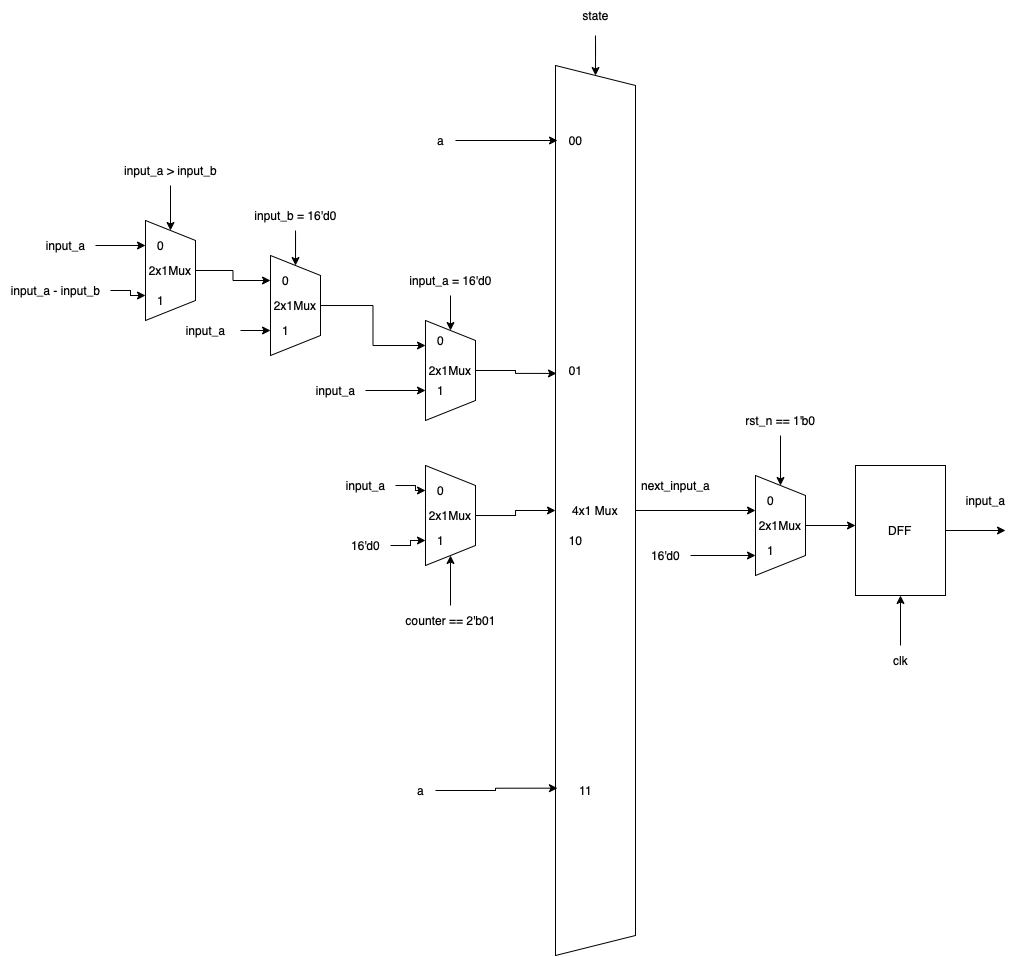

The diagram above was exported from draw.io. Its source (the exported page's mxGraphModel, read from the mxfile embedded in the PNG):
<mxGraphModel dx="1645" dy="445" grid="1" gridSize="10" guides="1" tooltips="1" connect="1" arrows="1" fold="1" page="1" pageScale="1" pageWidth="827" pageHeight="1169" math="0" shadow="0">
  <root>
    <mxCell id="0" />
    <mxCell id="1" parent="0" />
    <mxCell id="kqxI11L9hUcq24fUefLl-1" style="edgeStyle=orthogonalEdgeStyle;rounded=0;orthogonalLoop=1;jettySize=auto;html=1;" edge="1" parent="1" source="kqxI11L9hUcq24fUefLl-2">
      <mxGeometry relative="1" as="geometry">
        <mxPoint x="600" y="524.9999999999998" as="targetPoint" />
        <Array as="points">
          <mxPoint x="540" y="525" />
          <mxPoint x="540" y="525" />
        </Array>
      </mxGeometry>
    </mxCell>
    <mxCell id="kqxI11L9hUcq24fUefLl-2" value="4x1 Mux" style="shape=trapezoid;perimeter=trapezoidPerimeter;whiteSpace=wrap;html=1;fixedSize=1;direction=south;" vertex="1" parent="1">
      <mxGeometry x="400" y="80" width="80" height="890" as="geometry" />
    </mxCell>
    <mxCell id="kqxI11L9hUcq24fUefLl-3" style="edgeStyle=orthogonalEdgeStyle;rounded=0;orthogonalLoop=1;jettySize=auto;html=1;entryX=0.346;entryY=0.988;entryDx=0;entryDy=0;entryPerimeter=0;" edge="1" parent="1" source="kqxI11L9hUcq24fUefLl-4" target="kqxI11L9hUcq24fUefLl-2">
      <mxGeometry relative="1" as="geometry" />
    </mxCell>
    <mxCell id="kqxI11L9hUcq24fUefLl-4" value="2x1Mux" style="shape=trapezoid;perimeter=trapezoidPerimeter;whiteSpace=wrap;html=1;fixedSize=1;direction=south;" vertex="1" parent="1">
      <mxGeometry x="270" y="335" width="50" height="100" as="geometry" />
    </mxCell>
    <mxCell id="kqxI11L9hUcq24fUefLl-5" style="edgeStyle=orthogonalEdgeStyle;rounded=0;orthogonalLoop=1;jettySize=auto;html=1;" edge="1" parent="1" source="kqxI11L9hUcq24fUefLl-6" target="kqxI11L9hUcq24fUefLl-4">
      <mxGeometry relative="1" as="geometry" />
    </mxCell>
    <mxCell id="kqxI11L9hUcq24fUefLl-6" value="input_a = 16'd0" style="text;html=1;align=center;verticalAlign=middle;resizable=0;points=[];autosize=1;strokeColor=none;fillColor=none;" vertex="1" parent="1">
      <mxGeometry x="240" y="280" width="110" height="30" as="geometry" />
    </mxCell>
    <mxCell id="kqxI11L9hUcq24fUefLl-7" style="edgeStyle=orthogonalEdgeStyle;rounded=0;orthogonalLoop=1;jettySize=auto;html=1;entryX=0.25;entryY=1;entryDx=0;entryDy=0;" edge="1" parent="1" source="kqxI11L9hUcq24fUefLl-8" target="kqxI11L9hUcq24fUefLl-4">
      <mxGeometry relative="1" as="geometry" />
    </mxCell>
    <mxCell id="kqxI11L9hUcq24fUefLl-8" value="2x1Mux" style="shape=trapezoid;perimeter=trapezoidPerimeter;whiteSpace=wrap;html=1;fixedSize=1;direction=south;" vertex="1" parent="1">
      <mxGeometry x="115" y="270" width="50" height="100" as="geometry" />
    </mxCell>
    <mxCell id="kqxI11L9hUcq24fUefLl-9" style="edgeStyle=orthogonalEdgeStyle;rounded=0;orthogonalLoop=1;jettySize=auto;html=1;" edge="1" parent="1" source="kqxI11L9hUcq24fUefLl-10" target="kqxI11L9hUcq24fUefLl-8">
      <mxGeometry relative="1" as="geometry" />
    </mxCell>
    <mxCell id="kqxI11L9hUcq24fUefLl-10" value="input_b = 16'd0" style="text;html=1;align=center;verticalAlign=middle;resizable=0;points=[];autosize=1;strokeColor=none;fillColor=none;" vertex="1" parent="1">
      <mxGeometry x="85" y="215" width="110" height="30" as="geometry" />
    </mxCell>
    <mxCell id="kqxI11L9hUcq24fUefLl-11" style="edgeStyle=orthogonalEdgeStyle;rounded=0;orthogonalLoop=1;jettySize=auto;html=1;entryX=0.75;entryY=1;entryDx=0;entryDy=0;" edge="1" parent="1" target="kqxI11L9hUcq24fUefLl-8">
      <mxGeometry relative="1" as="geometry">
        <mxPoint x="85" y="345" as="sourcePoint" />
      </mxGeometry>
    </mxCell>
    <mxCell id="kqxI11L9hUcq24fUefLl-12" value="0" style="text;html=1;align=center;verticalAlign=middle;resizable=0;points=[];autosize=1;strokeColor=none;fillColor=none;" vertex="1" parent="1">
      <mxGeometry x="115" y="280" width="30" height="30" as="geometry" />
    </mxCell>
    <mxCell id="kqxI11L9hUcq24fUefLl-13" value="1" style="text;html=1;align=center;verticalAlign=middle;resizable=0;points=[];autosize=1;strokeColor=none;fillColor=none;" vertex="1" parent="1">
      <mxGeometry x="115" y="330" width="30" height="30" as="geometry" />
    </mxCell>
    <mxCell id="kqxI11L9hUcq24fUefLl-14" style="edgeStyle=orthogonalEdgeStyle;rounded=0;orthogonalLoop=1;jettySize=auto;html=1;entryX=0.75;entryY=1;entryDx=0;entryDy=0;" edge="1" parent="1" source="kqxI11L9hUcq24fUefLl-15">
      <mxGeometry relative="1" as="geometry">
        <mxPoint x="270" y="404.9999999999998" as="targetPoint" />
      </mxGeometry>
    </mxCell>
    <mxCell id="kqxI11L9hUcq24fUefLl-15" value="input_a" style="text;html=1;align=center;verticalAlign=middle;resizable=0;points=[];autosize=1;strokeColor=none;fillColor=none;" vertex="1" parent="1">
      <mxGeometry x="150" y="390" width="60" height="30" as="geometry" />
    </mxCell>
    <mxCell id="kqxI11L9hUcq24fUefLl-16" value="1" style="text;html=1;align=center;verticalAlign=middle;resizable=0;points=[];autosize=1;strokeColor=none;fillColor=none;" vertex="1" parent="1">
      <mxGeometry x="270" y="390" width="30" height="30" as="geometry" />
    </mxCell>
    <mxCell id="kqxI11L9hUcq24fUefLl-17" value="0" style="text;html=1;align=center;verticalAlign=middle;resizable=0;points=[];autosize=1;strokeColor=none;fillColor=none;" vertex="1" parent="1">
      <mxGeometry x="270" y="340" width="30" height="30" as="geometry" />
    </mxCell>
    <mxCell id="kqxI11L9hUcq24fUefLl-18" style="edgeStyle=orthogonalEdgeStyle;rounded=0;orthogonalLoop=1;jettySize=auto;html=1;entryX=0.5;entryY=1;entryDx=0;entryDy=0;" edge="1" parent="1" source="kqxI11L9hUcq24fUefLl-19" target="kqxI11L9hUcq24fUefLl-2">
      <mxGeometry relative="1" as="geometry" />
    </mxCell>
    <mxCell id="kqxI11L9hUcq24fUefLl-19" value="2x1Mux" style="shape=trapezoid;perimeter=trapezoidPerimeter;whiteSpace=wrap;html=1;fixedSize=1;direction=south;" vertex="1" parent="1">
      <mxGeometry x="270" y="480" width="50" height="100" as="geometry" />
    </mxCell>
    <mxCell id="kqxI11L9hUcq24fUefLl-20" style="edgeStyle=orthogonalEdgeStyle;rounded=0;orthogonalLoop=1;jettySize=auto;html=1;entryX=1;entryY=0.5;entryDx=0;entryDy=0;" edge="1" parent="1" source="kqxI11L9hUcq24fUefLl-21" target="kqxI11L9hUcq24fUefLl-19">
      <mxGeometry relative="1" as="geometry" />
    </mxCell>
    <mxCell id="kqxI11L9hUcq24fUefLl-21" value="counter == 2'b01" style="text;html=1;align=center;verticalAlign=middle;resizable=0;points=[];autosize=1;strokeColor=none;fillColor=none;" vertex="1" parent="1">
      <mxGeometry x="240" y="620" width="110" height="30" as="geometry" />
    </mxCell>
    <mxCell id="kqxI11L9hUcq24fUefLl-22" style="edgeStyle=orthogonalEdgeStyle;rounded=0;orthogonalLoop=1;jettySize=auto;html=1;entryX=0.25;entryY=1;entryDx=0;entryDy=0;" edge="1" parent="1" source="kqxI11L9hUcq24fUefLl-23" target="kqxI11L9hUcq24fUefLl-19">
      <mxGeometry relative="1" as="geometry" />
    </mxCell>
    <mxCell id="kqxI11L9hUcq24fUefLl-23" value="input_a" style="text;html=1;align=center;verticalAlign=middle;resizable=0;points=[];autosize=1;strokeColor=none;fillColor=none;" vertex="1" parent="1">
      <mxGeometry x="180" y="485" width="60" height="30" as="geometry" />
    </mxCell>
    <mxCell id="kqxI11L9hUcq24fUefLl-24" style="edgeStyle=orthogonalEdgeStyle;rounded=0;orthogonalLoop=1;jettySize=auto;html=1;entryX=0.75;entryY=1;entryDx=0;entryDy=0;" edge="1" parent="1" source="kqxI11L9hUcq24fUefLl-25" target="kqxI11L9hUcq24fUefLl-19">
      <mxGeometry relative="1" as="geometry" />
    </mxCell>
    <mxCell id="kqxI11L9hUcq24fUefLl-25" value="16'd0" style="text;html=1;align=center;verticalAlign=middle;resizable=0;points=[];autosize=1;strokeColor=none;fillColor=none;" vertex="1" parent="1">
      <mxGeometry x="185" y="545" width="50" height="30" as="geometry" />
    </mxCell>
    <mxCell id="kqxI11L9hUcq24fUefLl-26" style="edgeStyle=orthogonalEdgeStyle;rounded=0;orthogonalLoop=1;jettySize=auto;html=1;" edge="1" parent="1" target="kqxI11L9hUcq24fUefLl-2">
      <mxGeometry relative="1" as="geometry">
        <mxPoint x="440" y="50" as="sourcePoint" />
      </mxGeometry>
    </mxCell>
    <mxCell id="kqxI11L9hUcq24fUefLl-27" value="00" style="text;html=1;align=center;verticalAlign=middle;resizable=0;points=[];autosize=1;strokeColor=none;fillColor=none;" vertex="1" parent="1">
      <mxGeometry x="400" y="140" width="40" height="30" as="geometry" />
    </mxCell>
    <mxCell id="kqxI11L9hUcq24fUefLl-28" value="01" style="text;html=1;align=center;verticalAlign=middle;resizable=0;points=[];autosize=1;strokeColor=none;fillColor=none;" vertex="1" parent="1">
      <mxGeometry x="400" y="370" width="40" height="30" as="geometry" />
    </mxCell>
    <mxCell id="kqxI11L9hUcq24fUefLl-29" value="10" style="text;html=1;align=center;verticalAlign=middle;resizable=0;points=[];autosize=1;strokeColor=none;fillColor=none;" vertex="1" parent="1">
      <mxGeometry x="400" y="540" width="40" height="30" as="geometry" />
    </mxCell>
    <mxCell id="kqxI11L9hUcq24fUefLl-30" value="11" style="text;html=1;align=center;verticalAlign=middle;resizable=0;points=[];autosize=1;strokeColor=none;fillColor=none;" vertex="1" parent="1">
      <mxGeometry x="410" y="790" width="40" height="30" as="geometry" />
    </mxCell>
    <mxCell id="kqxI11L9hUcq24fUefLl-31" value="next_input_a" style="text;html=1;align=center;verticalAlign=middle;resizable=0;points=[];autosize=1;strokeColor=none;fillColor=none;" vertex="1" parent="1">
      <mxGeometry x="475" y="485" width="90" height="30" as="geometry" />
    </mxCell>
    <mxCell id="kqxI11L9hUcq24fUefLl-32" style="edgeStyle=orthogonalEdgeStyle;rounded=0;orthogonalLoop=1;jettySize=auto;html=1;" edge="1" parent="1" source="kqxI11L9hUcq24fUefLl-33">
      <mxGeometry relative="1" as="geometry">
        <mxPoint x="600" y="569.9999999999998" as="targetPoint" />
      </mxGeometry>
    </mxCell>
    <mxCell id="kqxI11L9hUcq24fUefLl-33" value="16'd0" style="text;html=1;align=center;verticalAlign=middle;resizable=0;points=[];autosize=1;strokeColor=none;fillColor=none;" vertex="1" parent="1">
      <mxGeometry x="485" y="555" width="50" height="30" as="geometry" />
    </mxCell>
    <mxCell id="kqxI11L9hUcq24fUefLl-34" value="0" style="text;html=1;align=center;verticalAlign=middle;resizable=0;points=[];autosize=1;strokeColor=none;fillColor=none;" vertex="1" parent="1">
      <mxGeometry x="270" y="490" width="30" height="30" as="geometry" />
    </mxCell>
    <mxCell id="kqxI11L9hUcq24fUefLl-35" value="1" style="text;html=1;align=center;verticalAlign=middle;resizable=0;points=[];autosize=1;strokeColor=none;fillColor=none;" vertex="1" parent="1">
      <mxGeometry x="270" y="540" width="30" height="30" as="geometry" />
    </mxCell>
    <mxCell id="kqxI11L9hUcq24fUefLl-36" style="edgeStyle=orthogonalEdgeStyle;rounded=0;orthogonalLoop=1;jettySize=auto;html=1;" edge="1" parent="1" source="kqxI11L9hUcq24fUefLl-37">
      <mxGeometry relative="1" as="geometry">
        <mxPoint x="700" y="539.9999999999998" as="targetPoint" />
      </mxGeometry>
    </mxCell>
    <mxCell id="kqxI11L9hUcq24fUefLl-37" value="2x1Mux" style="shape=trapezoid;perimeter=trapezoidPerimeter;whiteSpace=wrap;html=1;fixedSize=1;direction=south;" vertex="1" parent="1">
      <mxGeometry x="600" y="490" width="50" height="100" as="geometry" />
    </mxCell>
    <mxCell id="kqxI11L9hUcq24fUefLl-38" value="0" style="text;html=1;align=center;verticalAlign=middle;resizable=0;points=[];autosize=1;strokeColor=none;fillColor=none;" vertex="1" parent="1">
      <mxGeometry x="600" y="500" width="30" height="30" as="geometry" />
    </mxCell>
    <mxCell id="kqxI11L9hUcq24fUefLl-39" value="1" style="text;html=1;align=center;verticalAlign=middle;resizable=0;points=[];autosize=1;strokeColor=none;fillColor=none;" vertex="1" parent="1">
      <mxGeometry x="600" y="550" width="30" height="30" as="geometry" />
    </mxCell>
    <mxCell id="kqxI11L9hUcq24fUefLl-40" style="edgeStyle=orthogonalEdgeStyle;rounded=0;orthogonalLoop=1;jettySize=auto;html=1;" edge="1" parent="1" source="kqxI11L9hUcq24fUefLl-41" target="kqxI11L9hUcq24fUefLl-37">
      <mxGeometry relative="1" as="geometry" />
    </mxCell>
    <mxCell id="kqxI11L9hUcq24fUefLl-41" value="rst_n == 1'b0" style="text;html=1;align=center;verticalAlign=middle;resizable=0;points=[];autosize=1;strokeColor=none;fillColor=none;" vertex="1" parent="1">
      <mxGeometry x="580" y="420" width="90" height="30" as="geometry" />
    </mxCell>
    <mxCell id="kqxI11L9hUcq24fUefLl-42" style="edgeStyle=orthogonalEdgeStyle;rounded=0;orthogonalLoop=1;jettySize=auto;html=1;" edge="1" parent="1" source="kqxI11L9hUcq24fUefLl-43">
      <mxGeometry relative="1" as="geometry">
        <mxPoint x="850" y="544.9999999999998" as="targetPoint" />
      </mxGeometry>
    </mxCell>
    <mxCell id="kqxI11L9hUcq24fUefLl-43" value="DFF" style="rounded=0;whiteSpace=wrap;html=1;" vertex="1" parent="1">
      <mxGeometry x="700" y="480" width="90" height="130" as="geometry" />
    </mxCell>
    <mxCell id="kqxI11L9hUcq24fUefLl-44" style="edgeStyle=orthogonalEdgeStyle;rounded=0;orthogonalLoop=1;jettySize=auto;html=1;entryX=0.5;entryY=1;entryDx=0;entryDy=0;" edge="1" parent="1" source="kqxI11L9hUcq24fUefLl-45" target="kqxI11L9hUcq24fUefLl-43">
      <mxGeometry relative="1" as="geometry" />
    </mxCell>
    <mxCell id="kqxI11L9hUcq24fUefLl-45" value="clk" style="text;html=1;align=center;verticalAlign=middle;resizable=0;points=[];autosize=1;strokeColor=none;fillColor=none;" vertex="1" parent="1">
      <mxGeometry x="725" y="660" width="40" height="30" as="geometry" />
    </mxCell>
    <mxCell id="kqxI11L9hUcq24fUefLl-47" style="edgeStyle=orthogonalEdgeStyle;rounded=0;orthogonalLoop=1;jettySize=auto;html=1;entryX=0.05;entryY=0.5;entryDx=0;entryDy=0;entryPerimeter=0;" edge="1" parent="1" source="kqxI11L9hUcq24fUefLl-48" target="kqxI11L9hUcq24fUefLl-27">
      <mxGeometry relative="1" as="geometry" />
    </mxCell>
    <mxCell id="kqxI11L9hUcq24fUefLl-48" value="a" style="text;html=1;align=center;verticalAlign=middle;resizable=0;points=[];autosize=1;strokeColor=none;fillColor=none;" vertex="1" parent="1">
      <mxGeometry x="270" y="140" width="30" height="30" as="geometry" />
    </mxCell>
    <mxCell id="kqxI11L9hUcq24fUefLl-49" style="edgeStyle=orthogonalEdgeStyle;rounded=0;orthogonalLoop=1;jettySize=auto;html=1;entryX=0.812;entryY=0.975;entryDx=0;entryDy=0;entryPerimeter=0;" edge="1" parent="1" source="kqxI11L9hUcq24fUefLl-50" target="kqxI11L9hUcq24fUefLl-2">
      <mxGeometry relative="1" as="geometry" />
    </mxCell>
    <mxCell id="kqxI11L9hUcq24fUefLl-50" value="a" style="text;html=1;align=center;verticalAlign=middle;resizable=0;points=[];autosize=1;strokeColor=none;fillColor=none;" vertex="1" parent="1">
      <mxGeometry x="250" y="790" width="30" height="30" as="geometry" />
    </mxCell>
    <mxCell id="kqxI11L9hUcq24fUefLl-51" value="state" style="text;html=1;align=center;verticalAlign=middle;resizable=0;points=[];autosize=1;strokeColor=none;fillColor=none;" vertex="1" parent="1">
      <mxGeometry x="415" y="15" width="50" height="30" as="geometry" />
    </mxCell>
    <mxCell id="kqxI11L9hUcq24fUefLl-52" value="input_a" style="text;html=1;align=center;verticalAlign=middle;resizable=0;points=[];autosize=1;strokeColor=none;fillColor=none;" vertex="1" parent="1">
      <mxGeometry x="20" y="330" width="60" height="30" as="geometry" />
    </mxCell>
    <mxCell id="kqxI11L9hUcq24fUefLl-55" value="input_a" style="text;html=1;align=center;verticalAlign=middle;resizable=0;points=[];autosize=1;strokeColor=none;fillColor=none;" vertex="1" parent="1">
      <mxGeometry x="800" y="500" width="60" height="30" as="geometry" />
    </mxCell>
    <mxCell id="kqxI11L9hUcq24fUefLl-57" style="edgeStyle=orthogonalEdgeStyle;rounded=0;orthogonalLoop=1;jettySize=auto;html=1;" edge="1" parent="1" source="kqxI11L9hUcq24fUefLl-56" target="kqxI11L9hUcq24fUefLl-12">
      <mxGeometry relative="1" as="geometry" />
    </mxCell>
    <mxCell id="kqxI11L9hUcq24fUefLl-56" value="2x1Mux" style="shape=trapezoid;perimeter=trapezoidPerimeter;whiteSpace=wrap;html=1;fixedSize=1;direction=south;" vertex="1" parent="1">
      <mxGeometry x="-10" y="235" width="50" height="100" as="geometry" />
    </mxCell>
    <mxCell id="kqxI11L9hUcq24fUefLl-59" style="edgeStyle=orthogonalEdgeStyle;rounded=0;orthogonalLoop=1;jettySize=auto;html=1;" edge="1" parent="1" source="kqxI11L9hUcq24fUefLl-58" target="kqxI11L9hUcq24fUefLl-56">
      <mxGeometry relative="1" as="geometry" />
    </mxCell>
    <mxCell id="kqxI11L9hUcq24fUefLl-58" value="input_a &amp;gt; input_b" style="text;html=1;align=center;verticalAlign=middle;resizable=0;points=[];autosize=1;strokeColor=none;fillColor=none;" vertex="1" parent="1">
      <mxGeometry x="-45" y="170" width="120" height="30" as="geometry" />
    </mxCell>
    <mxCell id="kqxI11L9hUcq24fUefLl-61" style="edgeStyle=orthogonalEdgeStyle;rounded=0;orthogonalLoop=1;jettySize=auto;html=1;entryX=0.25;entryY=1;entryDx=0;entryDy=0;" edge="1" parent="1" source="kqxI11L9hUcq24fUefLl-60" target="kqxI11L9hUcq24fUefLl-56">
      <mxGeometry relative="1" as="geometry" />
    </mxCell>
    <mxCell id="kqxI11L9hUcq24fUefLl-60" value="input_a" style="text;html=1;align=center;verticalAlign=middle;resizable=0;points=[];autosize=1;strokeColor=none;fillColor=none;" vertex="1" parent="1">
      <mxGeometry x="-120" y="245" width="60" height="30" as="geometry" />
    </mxCell>
    <mxCell id="kqxI11L9hUcq24fUefLl-63" style="edgeStyle=orthogonalEdgeStyle;rounded=0;orthogonalLoop=1;jettySize=auto;html=1;entryX=0.75;entryY=1;entryDx=0;entryDy=0;" edge="1" parent="1" source="kqxI11L9hUcq24fUefLl-62" target="kqxI11L9hUcq24fUefLl-56">
      <mxGeometry relative="1" as="geometry" />
    </mxCell>
    <mxCell id="kqxI11L9hUcq24fUefLl-62" value="input_a - input_b" style="text;html=1;align=center;verticalAlign=middle;resizable=0;points=[];autosize=1;strokeColor=none;fillColor=none;" vertex="1" parent="1">
      <mxGeometry x="-155" y="290" width="110" height="30" as="geometry" />
    </mxCell>
    <mxCell id="2qz_q002bzPVeeLqJY-A-1" value="0" style="text;html=1;align=center;verticalAlign=middle;resizable=0;points=[];autosize=1;strokeColor=none;fillColor=none;" vertex="1" parent="1">
      <mxGeometry x="-10" y="245" width="30" height="30" as="geometry" />
    </mxCell>
    <mxCell id="2qz_q002bzPVeeLqJY-A-2" value="1" style="text;html=1;align=center;verticalAlign=middle;resizable=0;points=[];autosize=1;strokeColor=none;fillColor=none;" vertex="1" parent="1">
      <mxGeometry x="-10" y="300" width="30" height="30" as="geometry" />
    </mxCell>
  </root>
</mxGraphModel>